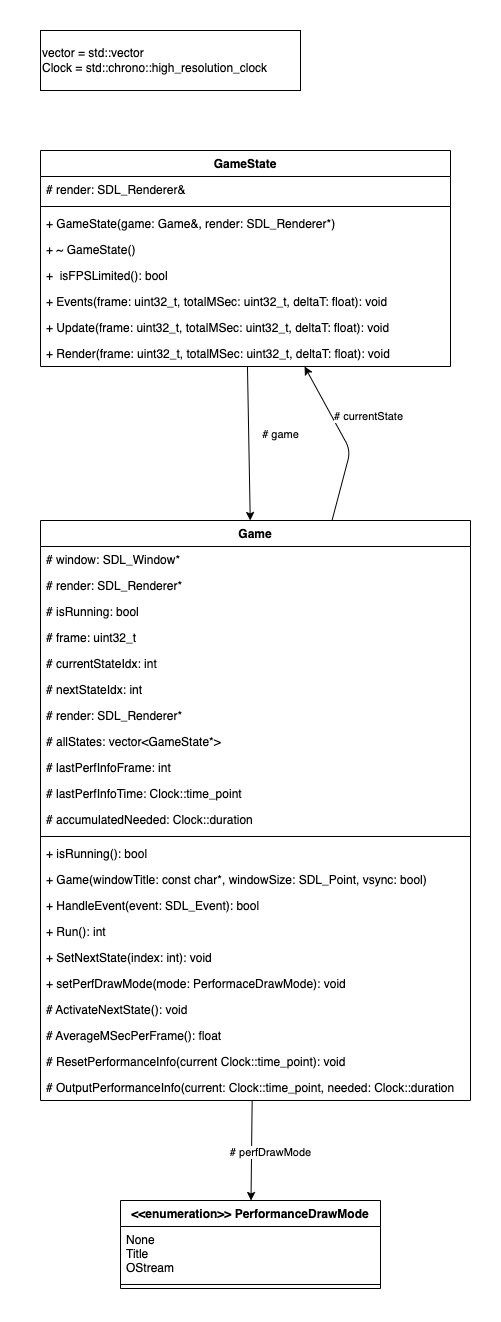

The diagram above was exported from draw.io. Its source (the exported page's mxGraphModel, read from the mxfile embedded in the PNG):
<mxGraphModel dx="609" dy="1007" grid="1" gridSize="10" guides="1" tooltips="1" connect="1" arrows="1" fold="1" page="1" pageScale="1" pageWidth="3300" pageHeight="4681" math="0" shadow="0">
  <root>
    <mxCell id="0" />
    <mxCell id="1" parent="0" />
    <mxCell id="52" value="" style="rounded=0;whiteSpace=wrap;html=1;labelBackgroundColor=#FFFFFF;fillColor=default;gradientColor=none;strokeColor=none;" vertex="1" parent="1">
      <mxGeometry x="140" y="250" width="500" height="1320" as="geometry" />
    </mxCell>
    <mxCell id="24" value="# currentState" style="edgeStyle=none;html=1;" parent="1" source="2" target="6" edge="1">
      <mxGeometry x="0.1163" y="-32" relative="1" as="geometry">
        <Array as="points">
          <mxPoint x="490" y="700" />
        </Array>
        <mxPoint as="offset" />
      </mxGeometry>
    </mxCell>
    <mxCell id="2" value="Game" style="swimlane;fontStyle=1;align=center;verticalAlign=top;childLayout=stackLayout;horizontal=1;startSize=26;horizontalStack=0;resizeParent=1;resizeParentMax=0;resizeLast=0;collapsible=1;marginBottom=0;" parent="1" vertex="1">
      <mxGeometry x="180" y="770" width="430" height="580" as="geometry" />
    </mxCell>
    <mxCell id="3" value="# window: SDL_Window*" style="text;strokeColor=none;fillColor=none;align=left;verticalAlign=top;spacingLeft=4;spacingRight=4;overflow=hidden;rotatable=0;points=[[0,0.5],[1,0.5]];portConstraint=eastwest;" parent="2" vertex="1">
      <mxGeometry y="26" width="430" height="26" as="geometry" />
    </mxCell>
    <mxCell id="18" value="# render: SDL_Renderer*" style="text;strokeColor=none;fillColor=none;align=left;verticalAlign=top;spacingLeft=4;spacingRight=4;overflow=hidden;rotatable=0;points=[[0,0.5],[1,0.5]];portConstraint=eastwest;" parent="2" vertex="1">
      <mxGeometry y="52" width="430" height="26" as="geometry" />
    </mxCell>
    <mxCell id="19" value="# isRunning: bool" style="text;strokeColor=none;fillColor=none;align=left;verticalAlign=top;spacingLeft=4;spacingRight=4;overflow=hidden;rotatable=0;points=[[0,0.5],[1,0.5]];portConstraint=eastwest;" parent="2" vertex="1">
      <mxGeometry y="78" width="430" height="26" as="geometry" />
    </mxCell>
    <mxCell id="20" value="# frame: uint32_t" style="text;strokeColor=none;fillColor=none;align=left;verticalAlign=top;spacingLeft=4;spacingRight=4;overflow=hidden;rotatable=0;points=[[0,0.5],[1,0.5]];portConstraint=eastwest;" parent="2" vertex="1">
      <mxGeometry y="104" width="430" height="26" as="geometry" />
    </mxCell>
    <mxCell id="21" value="# currentStateIdx: int" style="text;strokeColor=none;fillColor=none;align=left;verticalAlign=top;spacingLeft=4;spacingRight=4;overflow=hidden;rotatable=0;points=[[0,0.5],[1,0.5]];portConstraint=eastwest;" parent="2" vertex="1">
      <mxGeometry y="130" width="430" height="26" as="geometry" />
    </mxCell>
    <mxCell id="22" value="# nextStateIdx: int" style="text;strokeColor=none;fillColor=none;align=left;verticalAlign=top;spacingLeft=4;spacingRight=4;overflow=hidden;rotatable=0;points=[[0,0.5],[1,0.5]];portConstraint=eastwest;" parent="2" vertex="1">
      <mxGeometry y="156" width="430" height="26" as="geometry" />
    </mxCell>
    <mxCell id="23" value="# render: SDL_Renderer*" style="text;strokeColor=none;fillColor=none;align=left;verticalAlign=top;spacingLeft=4;spacingRight=4;overflow=hidden;rotatable=0;points=[[0,0.5],[1,0.5]];portConstraint=eastwest;" parent="2" vertex="1">
      <mxGeometry y="182" width="430" height="26" as="geometry" />
    </mxCell>
    <mxCell id="30" value="# allStates: vector&lt;GameState*&gt;" style="text;strokeColor=none;fillColor=none;align=left;verticalAlign=top;spacingLeft=4;spacingRight=4;overflow=hidden;rotatable=0;points=[[0,0.5],[1,0.5]];portConstraint=eastwest;" parent="2" vertex="1">
      <mxGeometry y="208" width="430" height="26" as="geometry" />
    </mxCell>
    <mxCell id="43" value="# lastPerfInfoFrame: int" style="text;strokeColor=none;fillColor=none;align=left;verticalAlign=top;spacingLeft=4;spacingRight=4;overflow=hidden;rotatable=0;points=[[0,0.5],[1,0.5]];portConstraint=eastwest;" parent="2" vertex="1">
      <mxGeometry y="234" width="430" height="26" as="geometry" />
    </mxCell>
    <mxCell id="44" value="# lastPerfInfoTime: Clock::time_point" style="text;strokeColor=none;fillColor=none;align=left;verticalAlign=top;spacingLeft=4;spacingRight=4;overflow=hidden;rotatable=0;points=[[0,0.5],[1,0.5]];portConstraint=eastwest;" parent="2" vertex="1">
      <mxGeometry y="260" width="430" height="26" as="geometry" />
    </mxCell>
    <mxCell id="45" value="# accumulatedNeeded: Clock::duration" style="text;strokeColor=none;fillColor=none;align=left;verticalAlign=top;spacingLeft=4;spacingRight=4;overflow=hidden;rotatable=0;points=[[0,0.5],[1,0.5]];portConstraint=eastwest;" parent="2" vertex="1">
      <mxGeometry y="286" width="430" height="26" as="geometry" />
    </mxCell>
    <mxCell id="4" value="" style="line;strokeWidth=1;fillColor=none;align=left;verticalAlign=middle;spacingTop=-1;spacingLeft=3;spacingRight=3;rotatable=0;labelPosition=right;points=[];portConstraint=eastwest;" parent="2" vertex="1">
      <mxGeometry y="312" width="430" height="8" as="geometry" />
    </mxCell>
    <mxCell id="5" value="+ isRunning(): bool" style="text;strokeColor=none;fillColor=none;align=left;verticalAlign=top;spacingLeft=4;spacingRight=4;overflow=hidden;rotatable=0;points=[[0,0.5],[1,0.5]];portConstraint=eastwest;" parent="2" vertex="1">
      <mxGeometry y="320" width="430" height="26" as="geometry" />
    </mxCell>
    <mxCell id="36" value="+ Game(windowTitle: const char*, windowSize: SDL_Point, vsync: bool)" style="text;strokeColor=none;fillColor=none;align=left;verticalAlign=top;spacingLeft=4;spacingRight=4;overflow=hidden;rotatable=0;points=[[0,0.5],[1,0.5]];portConstraint=eastwest;" parent="2" vertex="1">
      <mxGeometry y="346" width="430" height="26" as="geometry" />
    </mxCell>
    <mxCell id="32" value="+ HandleEvent(event: SDL_Event): bool" style="text;strokeColor=none;fillColor=none;align=left;verticalAlign=top;spacingLeft=4;spacingRight=4;overflow=hidden;rotatable=0;points=[[0,0.5],[1,0.5]];portConstraint=eastwest;" parent="2" vertex="1">
      <mxGeometry y="372" width="430" height="26" as="geometry" />
    </mxCell>
    <mxCell id="33" value="+ Run(): int" style="text;strokeColor=none;fillColor=none;align=left;verticalAlign=top;spacingLeft=4;spacingRight=4;overflow=hidden;rotatable=0;points=[[0,0.5],[1,0.5]];portConstraint=eastwest;" parent="2" vertex="1">
      <mxGeometry y="398" width="430" height="26" as="geometry" />
    </mxCell>
    <mxCell id="34" value="+ SetNextState(index: int): void" style="text;strokeColor=none;fillColor=none;align=left;verticalAlign=top;spacingLeft=4;spacingRight=4;overflow=hidden;rotatable=0;points=[[0,0.5],[1,0.5]];portConstraint=eastwest;" parent="2" vertex="1">
      <mxGeometry y="424" width="430" height="26" as="geometry" />
    </mxCell>
    <mxCell id="42" value="+ setPerfDrawMode(mode: PerformaceDrawMode): void" style="text;strokeColor=none;fillColor=none;align=left;verticalAlign=top;spacingLeft=4;spacingRight=4;overflow=hidden;rotatable=0;points=[[0,0.5],[1,0.5]];portConstraint=eastwest;" parent="2" vertex="1">
      <mxGeometry y="450" width="430" height="26" as="geometry" />
    </mxCell>
    <mxCell id="35" value="# ActivateNextState(): void" style="text;strokeColor=none;fillColor=none;align=left;verticalAlign=top;spacingLeft=4;spacingRight=4;overflow=hidden;rotatable=0;points=[[0,0.5],[1,0.5]];portConstraint=eastwest;" parent="2" vertex="1">
      <mxGeometry y="476" width="430" height="26" as="geometry" />
    </mxCell>
    <mxCell id="46" value="# AverageMSecPerFrame(): float" style="text;strokeColor=none;fillColor=none;align=left;verticalAlign=top;spacingLeft=4;spacingRight=4;overflow=hidden;rotatable=0;points=[[0,0.5],[1,0.5]];portConstraint=eastwest;" parent="2" vertex="1">
      <mxGeometry y="502" width="430" height="26" as="geometry" />
    </mxCell>
    <mxCell id="50" value="# ResetPerformanceInfo(current Clock::time_point): void" style="text;strokeColor=none;fillColor=none;align=left;verticalAlign=top;spacingLeft=4;spacingRight=4;overflow=hidden;rotatable=0;points=[[0,0.5],[1,0.5]];portConstraint=eastwest;" parent="2" vertex="1">
      <mxGeometry y="528" width="430" height="26" as="geometry" />
    </mxCell>
    <mxCell id="47" value="# OutputPerformanceInfo(current: Clock::time_point, needed: Clock::duration" style="text;strokeColor=none;fillColor=none;align=left;verticalAlign=top;spacingLeft=4;spacingRight=4;overflow=hidden;rotatable=0;points=[[0,0.5],[1,0.5]];portConstraint=eastwest;" parent="2" vertex="1">
      <mxGeometry y="554" width="430" height="26" as="geometry" />
    </mxCell>
    <mxCell id="11" style="edgeStyle=none;html=1;" parent="1" source="6" target="2" edge="1">
      <mxGeometry relative="1" as="geometry" />
    </mxCell>
    <mxCell id="12" value="# game" style="edgeLabel;html=1;align=center;verticalAlign=middle;resizable=0;points=[];" parent="11" vertex="1" connectable="0">
      <mxGeometry x="-0.1266" y="3" relative="1" as="geometry">
        <mxPoint x="28" as="offset" />
      </mxGeometry>
    </mxCell>
    <mxCell id="6" value="GameState" style="swimlane;fontStyle=1;align=center;verticalAlign=top;childLayout=stackLayout;horizontal=1;startSize=26;horizontalStack=0;resizeParent=1;resizeParentMax=0;resizeLast=0;collapsible=1;marginBottom=0;gradientColor=none;" parent="1" vertex="1">
      <mxGeometry x="180" y="400" width="410" height="216" as="geometry" />
    </mxCell>
    <mxCell id="10" value="# render: SDL_Renderer&amp;" style="text;strokeColor=none;fillColor=none;align=left;verticalAlign=top;spacingLeft=4;spacingRight=4;overflow=hidden;rotatable=0;points=[[0,0.5],[1,0.5]];portConstraint=eastwest;" parent="6" vertex="1">
      <mxGeometry y="26" width="410" height="26" as="geometry" />
    </mxCell>
    <mxCell id="8" value="" style="line;strokeWidth=1;fillColor=none;align=left;verticalAlign=middle;spacingTop=-1;spacingLeft=3;spacingRight=3;rotatable=0;labelPosition=right;points=[];portConstraint=eastwest;" parent="6" vertex="1">
      <mxGeometry y="52" width="410" height="8" as="geometry" />
    </mxCell>
    <mxCell id="9" value="+ GameState(game: Game&amp;, render: SDL_Renderer*)" style="text;strokeColor=none;fillColor=none;align=left;verticalAlign=top;spacingLeft=4;spacingRight=4;overflow=hidden;rotatable=0;points=[[0,0.5],[1,0.5]];portConstraint=eastwest;" parent="6" vertex="1">
      <mxGeometry y="60" width="410" height="26" as="geometry" />
    </mxCell>
    <mxCell id="13" value="+ ~ GameState()" style="text;strokeColor=none;fillColor=none;align=left;verticalAlign=top;spacingLeft=4;spacingRight=4;overflow=hidden;rotatable=0;points=[[0,0.5],[1,0.5]];portConstraint=eastwest;" parent="6" vertex="1">
      <mxGeometry y="86" width="410" height="26" as="geometry" />
    </mxCell>
    <mxCell id="14" value="+  isFPSLimited(): bool" style="text;strokeColor=none;fillColor=none;align=left;verticalAlign=top;spacingLeft=4;spacingRight=4;overflow=hidden;rotatable=0;points=[[0,0.5],[1,0.5]];portConstraint=eastwest;" parent="6" vertex="1">
      <mxGeometry y="112" width="410" height="26" as="geometry" />
    </mxCell>
    <mxCell id="15" value="+ Events(frame: uint32_t, totalMSec: uint32_t, deltaT: float): void" style="text;strokeColor=none;fillColor=none;align=left;verticalAlign=top;spacingLeft=4;spacingRight=4;overflow=hidden;rotatable=0;points=[[0,0.5],[1,0.5]];portConstraint=eastwest;" parent="6" vertex="1">
      <mxGeometry y="138" width="410" height="26" as="geometry" />
    </mxCell>
    <mxCell id="16" value="+ Update(frame: uint32_t, totalMSec: uint32_t, deltaT: float): void" style="text;strokeColor=none;fillColor=none;align=left;verticalAlign=top;spacingLeft=4;spacingRight=4;overflow=hidden;rotatable=0;points=[[0,0.5],[1,0.5]];portConstraint=eastwest;" parent="6" vertex="1">
      <mxGeometry y="164" width="410" height="26" as="geometry" />
    </mxCell>
    <mxCell id="17" value="+ Render(frame: uint32_t, totalMSec: uint32_t, deltaT: float): void" style="text;strokeColor=none;fillColor=none;align=left;verticalAlign=top;spacingLeft=4;spacingRight=4;overflow=hidden;rotatable=0;points=[[0,0.5],[1,0.5]];portConstraint=eastwest;" parent="6" vertex="1">
      <mxGeometry y="190" width="410" height="26" as="geometry" />
    </mxCell>
    <mxCell id="37" value="&lt;&lt;enumeration&gt;&gt; PerformanceDrawMode" style="swimlane;fontStyle=1;align=center;verticalAlign=top;childLayout=stackLayout;horizontal=1;startSize=26;horizontalStack=0;resizeParent=1;resizeParentMax=0;resizeLast=0;collapsible=1;marginBottom=0;labelBackgroundColor=none;labelBorderColor=none;" parent="1" vertex="1">
      <mxGeometry x="260" y="1450" width="260" height="88" as="geometry">
        <mxRectangle x="680" y="840" width="270" height="50" as="alternateBounds" />
      </mxGeometry>
    </mxCell>
    <mxCell id="38" value="None&#10;Title&#10;OStream" style="text;strokeColor=none;fillColor=none;align=left;verticalAlign=top;spacingLeft=4;spacingRight=4;overflow=hidden;rotatable=0;points=[[0,0.5],[1,0.5]];portConstraint=eastwest;" parent="37" vertex="1">
      <mxGeometry y="26" width="260" height="54" as="geometry" />
    </mxCell>
    <mxCell id="39" value="" style="line;strokeWidth=1;fillColor=none;align=left;verticalAlign=middle;spacingTop=-1;spacingLeft=3;spacingRight=3;rotatable=0;labelPosition=right;points=[];portConstraint=eastwest;" parent="37" vertex="1">
      <mxGeometry y="80" width="260" height="8" as="geometry" />
    </mxCell>
    <mxCell id="41" value="# perfDrawMode" style="edgeStyle=none;html=1;" parent="1" source="2" target="37" edge="1">
      <mxGeometry x="0.049" y="19" relative="1" as="geometry">
        <mxPoint as="offset" />
      </mxGeometry>
    </mxCell>
    <mxCell id="49" value="vector = std::vector&lt;br&gt;Clock = std::chrono::high_resolution_clock" style="rounded=0;whiteSpace=wrap;html=1;labelBackgroundColor=none;labelBorderColor=none;align=left;" parent="1" vertex="1">
      <mxGeometry x="180" y="280" width="260" height="60" as="geometry" />
    </mxCell>
  </root>
</mxGraphModel>